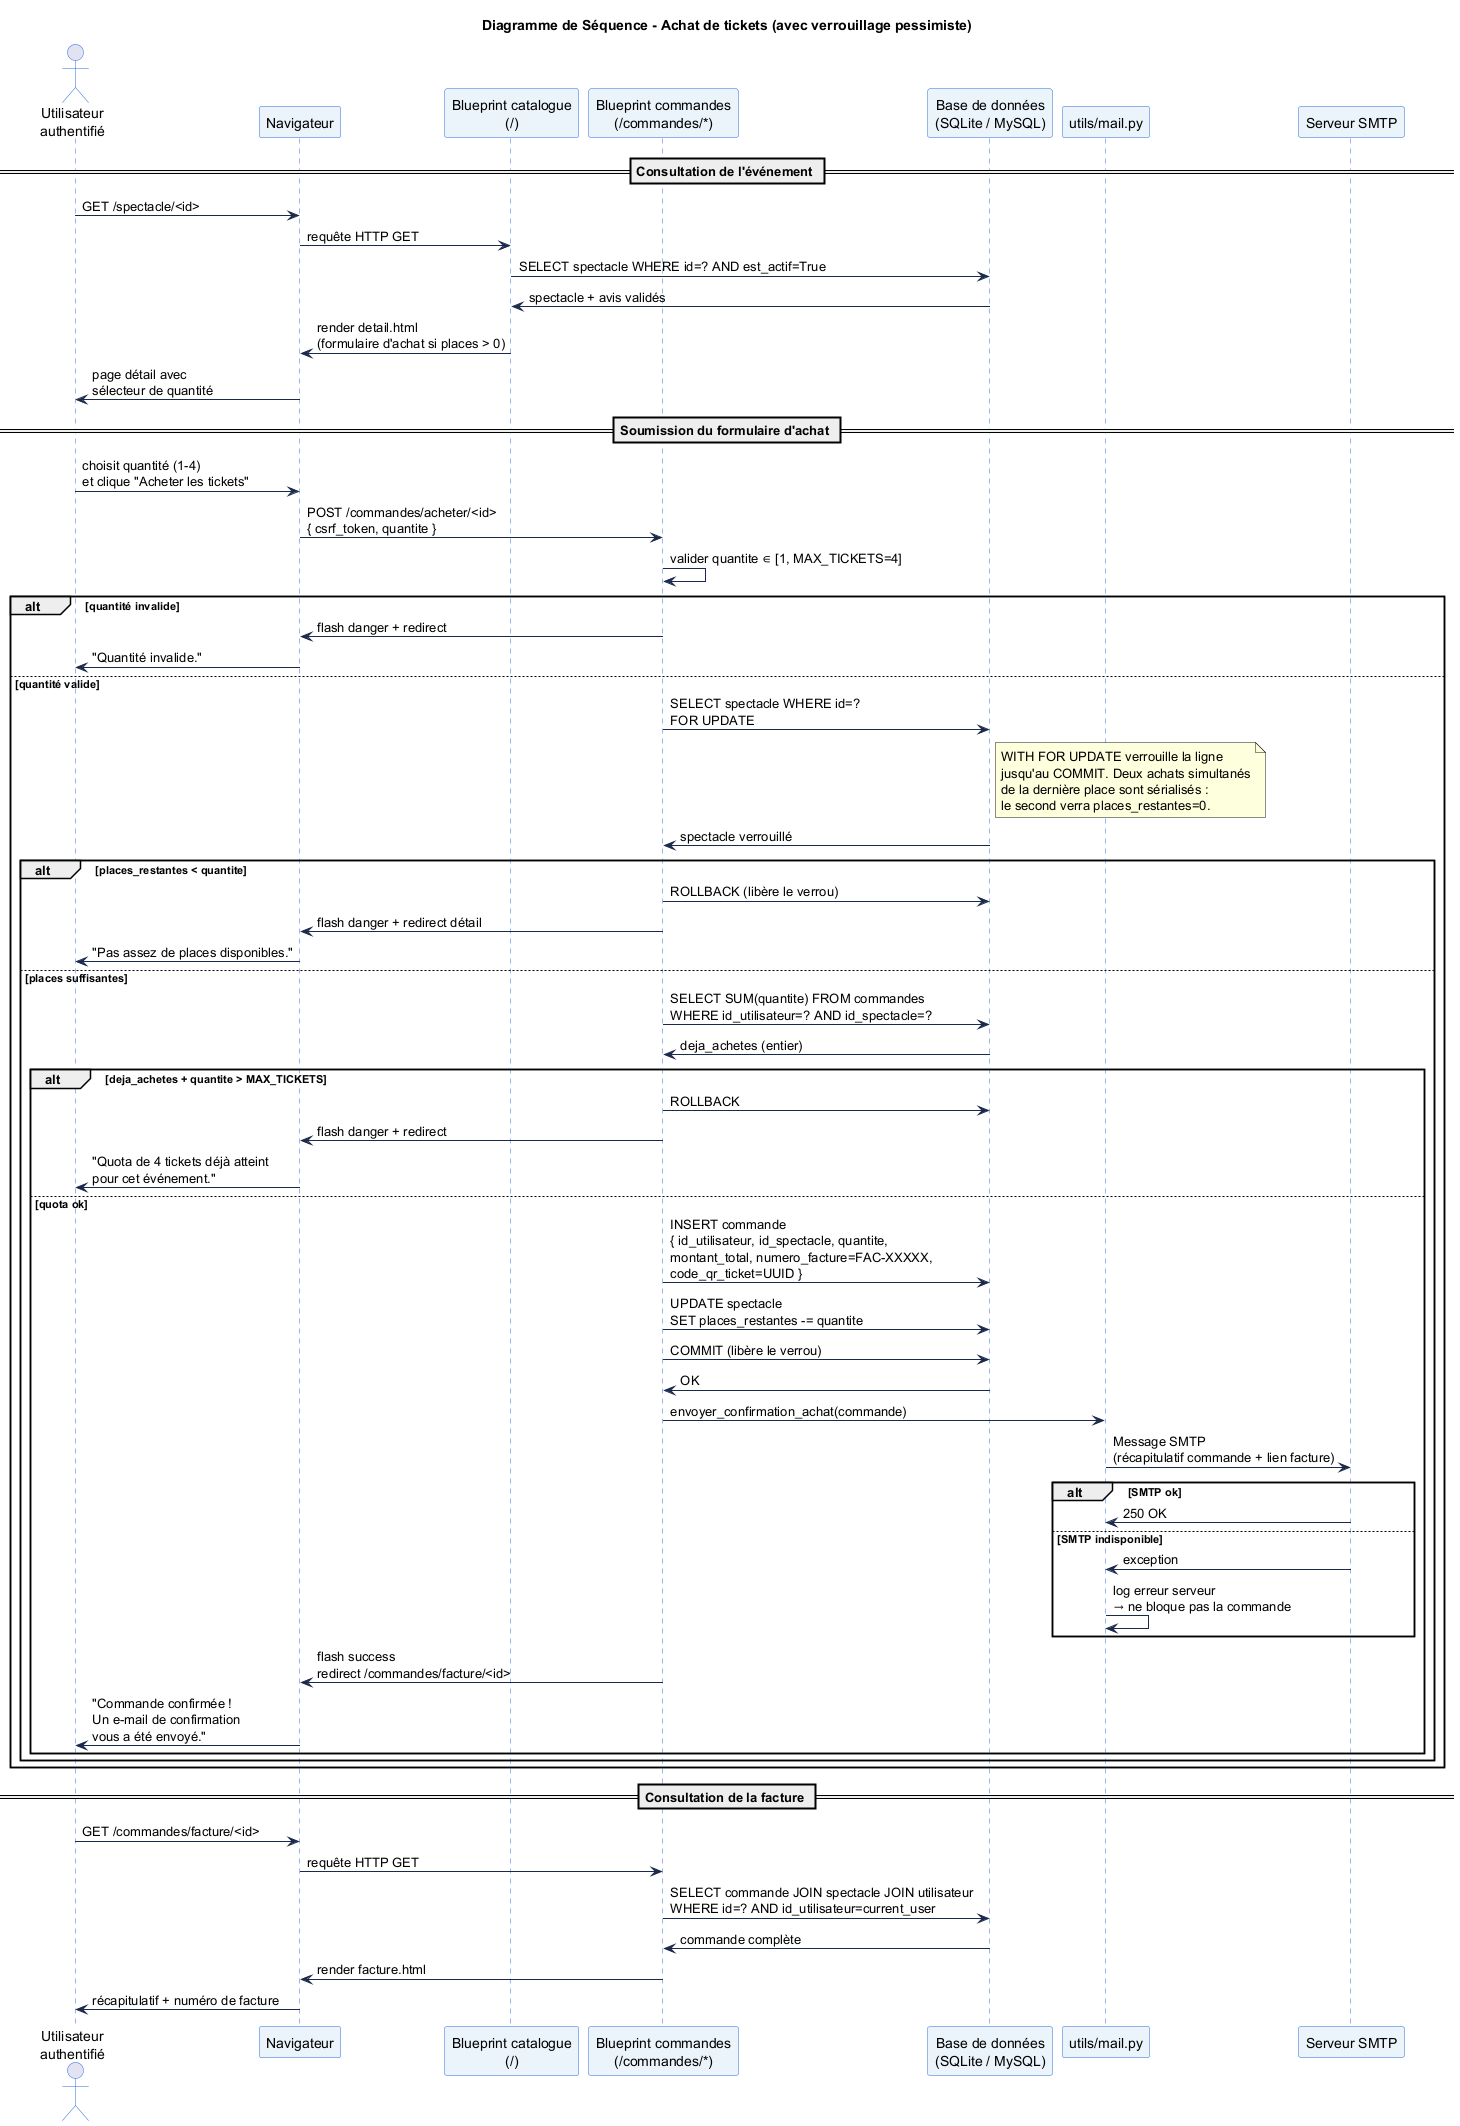

The diagram above was rendered by PlantUML. Its source (embedded in the PNG):
@startuml seq_achat
title Diagramme de Séquence - Achat de tickets (avec verrouillage pessimiste)

skinparam sequence {
  ArrowColor #1B2A4A
  ActorBorderColor #2D6CDF
  LifeLineBorderColor #2D6CDF
  ParticipantBackgroundColor #EBF3FB
  ParticipantBorderColor #2D6CDF
  NoteBackgroundColor #FFFDE7
  NoteBorderColor #F57F17
  BoxBackgroundColor #F5F7FA
  BoxBorderColor #B0BEC5
}

actor "Utilisateur\nauthentifié" as U
participant "Navigateur" as B
participant "Blueprint catalogue\n(/)" as CAT
participant "Blueprint commandes\n(/commandes/*)" as CMD
participant "Base de données\n(SQLite / MySQL)" as DB
participant "utils/mail.py" as MAIL
participant "Serveur SMTP" as SMTP

== Consultation de l'événement ==

U -> B : GET /spectacle/<id>
B -> CAT : requête HTTP GET
CAT -> DB : SELECT spectacle WHERE id=? AND est_actif=True
DB -> CAT : spectacle + avis validés
CAT -> B : render detail.html\n(formulaire d'achat si places > 0)
B -> U : page détail avec\nsélecteur de quantité

== Soumission du formulaire d'achat ==

U -> B : choisit quantité (1-4)\net clique "Acheter les tickets"
B -> CMD : POST /commandes/acheter/<id>\n{ csrf_token, quantite }

CMD -> CMD : valider quantite ∈ [1, MAX_TICKETS=4]
alt quantité invalide
  CMD -> B : flash danger + redirect
  B -> U : "Quantité invalide."
else quantité valide

  ' ─── Verrouillage pessimiste ───
  CMD -> DB : SELECT spectacle WHERE id=?\nFOR UPDATE
  note right of DB
    WITH FOR UPDATE verrouille la ligne
    jusqu'au COMMIT. Deux achats simultanés
    de la dernière place sont sérialisés :
    le second verra places_restantes=0.
  end note
  DB -> CMD : spectacle verrouillé

  alt places_restantes < quantite
    CMD -> DB : ROLLBACK (libère le verrou)
    CMD -> B : flash danger + redirect détail
    B -> U : "Pas assez de places disponibles."

  else places suffisantes

    ' ─── Vérification quota utilisateur ───
    CMD -> DB : SELECT SUM(quantite) FROM commandes\nWHERE id_utilisateur=? AND id_spectacle=?
    DB -> CMD : deja_achetes (entier)

    alt deja_achetes + quantite > MAX_TICKETS
      CMD -> DB : ROLLBACK
      CMD -> B : flash danger + redirect
      B -> U : "Quota de 4 tickets déjà atteint\npour cet événement."

    else quota ok

      ' ─── Création de la commande ───
      CMD -> DB : INSERT commande\n{ id_utilisateur, id_spectacle, quantite,\nmontant_total, numero_facture=FAC-XXXXX,\ncode_qr_ticket=UUID }
      CMD -> DB : UPDATE spectacle\nSET places_restantes -= quantite
      CMD -> DB : COMMIT (libère le verrou)
      DB -> CMD : OK

      ' ─── Envoi e-mail de confirmation ───
      CMD -> MAIL : envoyer_confirmation_achat(commande)
      MAIL -> SMTP : Message SMTP\n(récapitulatif commande + lien facture)
      alt SMTP ok
        SMTP -> MAIL : 250 OK
      else SMTP indisponible
        SMTP -> MAIL : exception
        MAIL -> MAIL : log erreur serveur\n→ ne bloque pas la commande
      end

      CMD -> B : flash success\nredirect /commandes/facture/<id>
      B -> U : "Commande confirmée !\nUn e-mail de confirmation\nvous a été envoyé."
    end
  end
end

== Consultation de la facture ==

U -> B : GET /commandes/facture/<id>
B -> CMD : requête HTTP GET
CMD -> DB : SELECT commande JOIN spectacle JOIN utilisateur\nWHERE id=? AND id_utilisateur=current_user
DB -> CMD : commande complète
CMD -> B : render facture.html
B -> U : récapitulatif + numéro de facture

@enduml